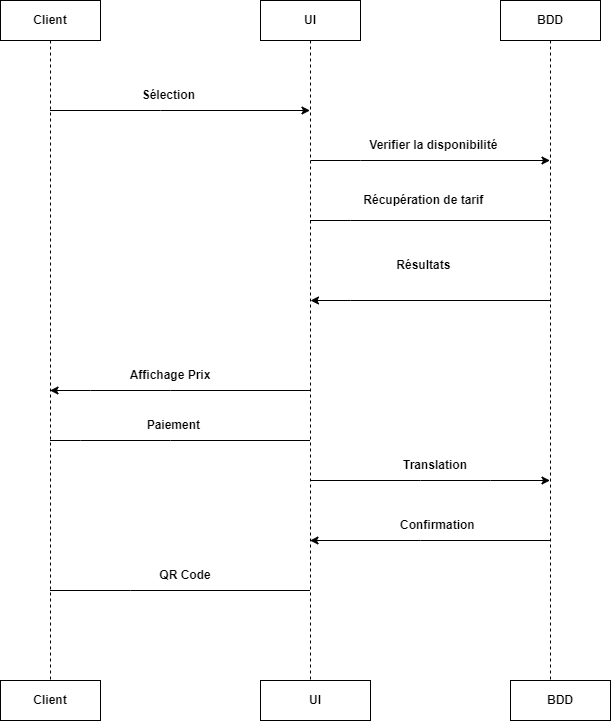

The diagram above was exported from draw.io. Its source (the exported page's mxGraphModel, read from the mxfile embedded in the PNG):
<mxGraphModel dx="856" dy="506" grid="1" gridSize="10" guides="1" tooltips="1" connect="1" arrows="1" fold="1" page="1" pageScale="1" pageWidth="827" pageHeight="1169" math="0" shadow="0">
  <root>
    <mxCell id="0" />
    <mxCell id="1" parent="0" />
    <mxCell id="OSTLy_vNKyXcTzu2-uRm-1" value="&lt;b&gt;Client&lt;/b&gt;" style="shape=umlLifeline;perimeter=lifelinePerimeter;whiteSpace=wrap;html=1;container=1;dropTarget=0;collapsible=0;recursiveResize=0;outlineConnect=0;portConstraint=eastwest;newEdgeStyle={&quot;edgeStyle&quot;:&quot;elbowEdgeStyle&quot;,&quot;elbow&quot;:&quot;vertical&quot;,&quot;curved&quot;:0,&quot;rounded&quot;:0};" vertex="1" parent="1">
      <mxGeometry x="40" y="40" width="100" height="680" as="geometry" />
    </mxCell>
    <mxCell id="OSTLy_vNKyXcTzu2-uRm-4" value="&lt;b&gt;UI&lt;/b&gt;" style="shape=umlLifeline;perimeter=lifelinePerimeter;whiteSpace=wrap;html=1;container=1;dropTarget=0;collapsible=0;recursiveResize=0;outlineConnect=0;portConstraint=eastwest;newEdgeStyle={&quot;edgeStyle&quot;:&quot;elbowEdgeStyle&quot;,&quot;elbow&quot;:&quot;vertical&quot;,&quot;curved&quot;:0,&quot;rounded&quot;:0};" vertex="1" parent="1">
      <mxGeometry x="300" y="40" width="100" height="680" as="geometry" />
    </mxCell>
    <mxCell id="OSTLy_vNKyXcTzu2-uRm-5" value="&lt;b&gt;BDD&lt;/b&gt;" style="shape=umlLifeline;perimeter=lifelinePerimeter;whiteSpace=wrap;html=1;container=1;dropTarget=0;collapsible=0;recursiveResize=0;outlineConnect=0;portConstraint=eastwest;newEdgeStyle={&quot;edgeStyle&quot;:&quot;elbowEdgeStyle&quot;,&quot;elbow&quot;:&quot;vertical&quot;,&quot;curved&quot;:0,&quot;rounded&quot;:0};" vertex="1" parent="1">
      <mxGeometry x="540" y="40" width="100" height="680" as="geometry" />
    </mxCell>
    <mxCell id="OSTLy_vNKyXcTzu2-uRm-7" value="" style="edgeStyle=none;orthogonalLoop=1;jettySize=auto;html=1;rounded=0;" edge="1" parent="1" source="OSTLy_vNKyXcTzu2-uRm-1" target="OSTLy_vNKyXcTzu2-uRm-4">
      <mxGeometry width="100" relative="1" as="geometry">
        <mxPoint x="160" y="140" as="sourcePoint" />
        <mxPoint x="260" y="140" as="targetPoint" />
        <Array as="points">
          <mxPoint x="200" y="150" />
        </Array>
      </mxGeometry>
    </mxCell>
    <mxCell id="OSTLy_vNKyXcTzu2-uRm-11" value="&lt;b&gt;Sélection&amp;nbsp;&lt;/b&gt;" style="text;html=1;strokeColor=none;fillColor=none;align=center;verticalAlign=middle;whiteSpace=wrap;rounded=0;" vertex="1" parent="1">
      <mxGeometry x="180" y="120" width="60" height="30" as="geometry" />
    </mxCell>
    <mxCell id="OSTLy_vNKyXcTzu2-uRm-12" value="" style="edgeStyle=none;orthogonalLoop=1;jettySize=auto;html=1;rounded=0;" edge="1" parent="1" target="OSTLy_vNKyXcTzu2-uRm-5">
      <mxGeometry width="100" relative="1" as="geometry">
        <mxPoint x="350" y="200" as="sourcePoint" />
        <mxPoint x="490" y="200" as="targetPoint" />
        <Array as="points">
          <mxPoint x="400" y="200" />
        </Array>
      </mxGeometry>
    </mxCell>
    <mxCell id="OSTLy_vNKyXcTzu2-uRm-13" value="&lt;b&gt;Verifier la disponibilité&amp;nbsp;&lt;/b&gt;" style="text;html=1;strokeColor=none;fillColor=none;align=center;verticalAlign=middle;whiteSpace=wrap;rounded=0;" vertex="1" parent="1">
      <mxGeometry x="400" y="170" width="150" height="30" as="geometry" />
    </mxCell>
    <mxCell id="OSTLy_vNKyXcTzu2-uRm-14" value="" style="endArrow=none;html=1;rounded=0;" edge="1" parent="1" source="OSTLy_vNKyXcTzu2-uRm-4" target="OSTLy_vNKyXcTzu2-uRm-5">
      <mxGeometry width="50" height="50" relative="1" as="geometry">
        <mxPoint x="390" y="280" as="sourcePoint" />
        <mxPoint x="440" y="230" as="targetPoint" />
        <Array as="points">
          <mxPoint x="390" y="260" />
        </Array>
      </mxGeometry>
    </mxCell>
    <mxCell id="OSTLy_vNKyXcTzu2-uRm-15" value="&lt;b&gt;Récupération de tarif&amp;nbsp;&lt;/b&gt;" style="text;html=1;strokeColor=none;fillColor=none;align=center;verticalAlign=middle;whiteSpace=wrap;rounded=0;" vertex="1" parent="1">
      <mxGeometry x="400" y="225" width="130" height="30" as="geometry" />
    </mxCell>
    <mxCell id="OSTLy_vNKyXcTzu2-uRm-16" value="" style="endArrow=classic;html=1;rounded=0;" edge="1" parent="1" source="OSTLy_vNKyXcTzu2-uRm-5" target="OSTLy_vNKyXcTzu2-uRm-4">
      <mxGeometry width="50" height="50" relative="1" as="geometry">
        <mxPoint x="390" y="280" as="sourcePoint" />
        <mxPoint x="440" y="230" as="targetPoint" />
        <Array as="points">
          <mxPoint x="390" y="340" />
          <mxPoint x="350" y="340" />
        </Array>
      </mxGeometry>
    </mxCell>
    <mxCell id="OSTLy_vNKyXcTzu2-uRm-17" value="&lt;b&gt;Résultats&amp;nbsp;&lt;/b&gt;" style="text;html=1;strokeColor=none;fillColor=none;align=center;verticalAlign=middle;whiteSpace=wrap;rounded=0;" vertex="1" parent="1">
      <mxGeometry x="400" y="290" width="130" height="30" as="geometry" />
    </mxCell>
    <mxCell id="OSTLy_vNKyXcTzu2-uRm-19" value="" style="endArrow=classic;html=1;rounded=0;" edge="1" parent="1" source="OSTLy_vNKyXcTzu2-uRm-4" target="OSTLy_vNKyXcTzu2-uRm-1">
      <mxGeometry width="50" height="50" relative="1" as="geometry">
        <mxPoint x="390" y="340" as="sourcePoint" />
        <mxPoint x="440" y="290" as="targetPoint" />
        <Array as="points">
          <mxPoint x="210" y="430" />
          <mxPoint x="130" y="430" />
        </Array>
      </mxGeometry>
    </mxCell>
    <mxCell id="OSTLy_vNKyXcTzu2-uRm-20" value="&lt;b&gt;Affichage Prix&lt;/b&gt;" style="text;html=1;strokeColor=none;fillColor=none;align=center;verticalAlign=middle;whiteSpace=wrap;rounded=0;" vertex="1" parent="1">
      <mxGeometry x="145" y="400" width="130" height="30" as="geometry" />
    </mxCell>
    <mxCell id="OSTLy_vNKyXcTzu2-uRm-21" value="" style="endArrow=none;html=1;rounded=0;" edge="1" parent="1" source="OSTLy_vNKyXcTzu2-uRm-1" target="OSTLy_vNKyXcTzu2-uRm-4">
      <mxGeometry width="50" height="50" relative="1" as="geometry">
        <mxPoint x="90" y="520" as="sourcePoint" />
        <mxPoint x="330" y="520" as="targetPoint" />
        <Array as="points">
          <mxPoint x="120" y="480" />
          <mxPoint x="210" y="480" />
        </Array>
      </mxGeometry>
    </mxCell>
    <mxCell id="OSTLy_vNKyXcTzu2-uRm-22" value="&lt;b&gt;Paiement&amp;nbsp;&lt;/b&gt;" style="text;html=1;strokeColor=none;fillColor=none;align=center;verticalAlign=middle;whiteSpace=wrap;rounded=0;" vertex="1" parent="1">
      <mxGeometry x="150" y="450" width="130" height="30" as="geometry" />
    </mxCell>
    <mxCell id="OSTLy_vNKyXcTzu2-uRm-24" value="" style="endArrow=classic;html=1;rounded=0;" edge="1" parent="1" source="OSTLy_vNKyXcTzu2-uRm-4" target="OSTLy_vNKyXcTzu2-uRm-5">
      <mxGeometry width="50" height="50" relative="1" as="geometry">
        <mxPoint x="320" y="350" as="sourcePoint" />
        <mxPoint x="370" y="300" as="targetPoint" />
        <Array as="points">
          <mxPoint x="460" y="520" />
          <mxPoint x="530" y="520" />
        </Array>
      </mxGeometry>
    </mxCell>
    <mxCell id="OSTLy_vNKyXcTzu2-uRm-25" value="&lt;b&gt;Translation&lt;/b&gt;" style="text;html=1;strokeColor=none;fillColor=none;align=center;verticalAlign=middle;whiteSpace=wrap;rounded=0;" vertex="1" parent="1">
      <mxGeometry x="410" y="490" width="130" height="30" as="geometry" />
    </mxCell>
    <mxCell id="OSTLy_vNKyXcTzu2-uRm-26" value="" style="endArrow=classic;html=1;rounded=0;" edge="1" parent="1" source="OSTLy_vNKyXcTzu2-uRm-5" target="OSTLy_vNKyXcTzu2-uRm-4">
      <mxGeometry width="50" height="50" relative="1" as="geometry">
        <mxPoint x="320" y="570" as="sourcePoint" />
        <mxPoint x="370" y="520" as="targetPoint" />
        <Array as="points">
          <mxPoint x="460" y="580" />
        </Array>
      </mxGeometry>
    </mxCell>
    <mxCell id="OSTLy_vNKyXcTzu2-uRm-27" value="&lt;b&gt;Confirmation&amp;nbsp;&lt;/b&gt;" style="text;html=1;strokeColor=none;fillColor=none;align=center;verticalAlign=middle;whiteSpace=wrap;rounded=0;" vertex="1" parent="1">
      <mxGeometry x="414" y="550" width="130" height="30" as="geometry" />
    </mxCell>
    <mxCell id="OSTLy_vNKyXcTzu2-uRm-29" value="" style="endArrow=none;html=1;rounded=0;" edge="1" parent="1" source="OSTLy_vNKyXcTzu2-uRm-1" target="OSTLy_vNKyXcTzu2-uRm-4">
      <mxGeometry width="50" height="50" relative="1" as="geometry">
        <mxPoint x="320" y="570" as="sourcePoint" />
        <mxPoint x="370" y="520" as="targetPoint" />
        <Array as="points">
          <mxPoint x="170" y="630" />
        </Array>
      </mxGeometry>
    </mxCell>
    <mxCell id="OSTLy_vNKyXcTzu2-uRm-30" value="&lt;b&gt;QR Code&lt;/b&gt;" style="text;html=1;strokeColor=none;fillColor=none;align=center;verticalAlign=middle;whiteSpace=wrap;rounded=0;" vertex="1" parent="1">
      <mxGeometry x="160" y="600" width="130" height="30" as="geometry" />
    </mxCell>
    <mxCell id="OSTLy_vNKyXcTzu2-uRm-31" value="&lt;b&gt;Client&lt;/b&gt;" style="rounded=0;whiteSpace=wrap;html=1;" vertex="1" parent="1">
      <mxGeometry x="40" y="720" width="100" height="40" as="geometry" />
    </mxCell>
    <mxCell id="OSTLy_vNKyXcTzu2-uRm-32" value="&lt;b&gt;UI&lt;/b&gt;" style="rounded=0;whiteSpace=wrap;html=1;" vertex="1" parent="1">
      <mxGeometry x="300" y="720" width="110" height="40" as="geometry" />
    </mxCell>
    <mxCell id="OSTLy_vNKyXcTzu2-uRm-33" value="&lt;b&gt;BDD&lt;/b&gt;" style="rounded=0;whiteSpace=wrap;html=1;" vertex="1" parent="1">
      <mxGeometry x="550" y="720" width="100" height="40" as="geometry" />
    </mxCell>
  </root>
</mxGraphModel>